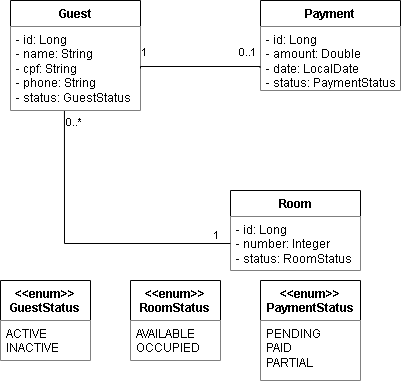

The diagram above was exported from draw.io. Its source (the exported page's mxGraphModel, read from the mxfile embedded in the PNG):
<mxGraphModel dx="868" dy="507" grid="1" gridSize="10" guides="1" tooltips="1" connect="1" arrows="1" fold="1" page="1" pageScale="1" pageWidth="827" pageHeight="1169" background="light-dark(#FFFFFF,#120101)" math="0" shadow="0">
  <root>
    <mxCell id="0" />
    <mxCell id="1" parent="0" />
    <mxCell id="YK0Ph2fcvaKXXKm6j3fM-6" parent="1" style="swimlane;fontStyle=1;align=center;verticalAlign=top;childLayout=stackLayout;horizontal=1;startSize=26;horizontalStack=0;resizeParent=1;resizeParentMax=0;resizeLast=0;collapsible=1;marginBottom=0;whiteSpace=wrap;html=1;" value="Guest" vertex="1">
      <mxGeometry height="110" width="130" x="40" y="40" as="geometry" />
    </mxCell>
    <mxCell id="YK0Ph2fcvaKXXKm6j3fM-7" parent="YK0Ph2fcvaKXXKm6j3fM-6" style="text;strokeColor=none;fillColor=default;align=left;verticalAlign=top;spacingLeft=4;spacingRight=4;overflow=hidden;rotatable=0;points=[[0,0.5],[1,0.5]];portConstraint=eastwest;whiteSpace=wrap;html=1;" value="- id: Long&lt;div&gt;- name: String&lt;/div&gt;&lt;div&gt;- cpf: String&lt;/div&gt;&lt;div&gt;- phone: String&lt;/div&gt;&lt;div&gt;- status: Guest&lt;span style=&quot;background-color: transparent; color: light-dark(rgb(0, 0, 0), rgb(255, 255, 255));&quot;&gt;Status&lt;/span&gt;&lt;/div&gt;" vertex="1">
      <mxGeometry height="84" width="130" y="26" as="geometry" />
    </mxCell>
    <mxCell id="YK0Ph2fcvaKXXKm6j3fM-15" parent="1" style="swimlane;fontStyle=1;align=center;verticalAlign=top;childLayout=stackLayout;horizontal=1;startSize=26;horizontalStack=0;resizeParent=1;resizeParentMax=0;resizeLast=0;collapsible=1;marginBottom=0;whiteSpace=wrap;html=1;" value="Payment" vertex="1">
      <mxGeometry height="90" width="140" x="290" y="40" as="geometry" />
    </mxCell>
    <mxCell id="YK0Ph2fcvaKXXKm6j3fM-16" parent="YK0Ph2fcvaKXXKm6j3fM-15" style="text;strokeColor=none;fillColor=default;align=left;verticalAlign=top;spacingLeft=4;spacingRight=4;overflow=hidden;rotatable=0;points=[[0,0.5],[1,0.5]];portConstraint=eastwest;whiteSpace=wrap;html=1;" value="- id: Long&lt;div&gt;- amount: Double&lt;/div&gt;&lt;div&gt;- date: LocalDate&lt;/div&gt;&lt;div&gt;- status: Payment&lt;span style=&quot;background-color: transparent; color: light-dark(rgb(0, 0, 0), rgb(255, 255, 255));&quot;&gt;Status&lt;/span&gt;&lt;/div&gt;" vertex="1">
      <mxGeometry height="64" width="140" y="26" as="geometry" />
    </mxCell>
    <mxCell id="YK0Ph2fcvaKXXKm6j3fM-17" parent="1" style="swimlane;fontStyle=1;align=center;verticalAlign=top;childLayout=stackLayout;horizontal=1;startSize=26;horizontalStack=0;resizeParent=1;resizeParentMax=0;resizeLast=0;collapsible=1;marginBottom=0;whiteSpace=wrap;html=1;" value="Room" vertex="1">
      <mxGeometry height="80" width="130" x="260" y="230" as="geometry" />
    </mxCell>
    <mxCell id="YK0Ph2fcvaKXXKm6j3fM-18" parent="YK0Ph2fcvaKXXKm6j3fM-17" style="text;strokeColor=none;fillColor=default;align=left;verticalAlign=top;spacingLeft=4;spacingRight=4;overflow=hidden;rotatable=0;points=[[0,0.5],[1,0.5]];portConstraint=eastwest;whiteSpace=wrap;html=1;" value="- id: Long&lt;div&gt;- number: Integer&lt;/div&gt;&lt;div&gt;- status: Room&lt;span style=&quot;background-color: transparent; color: light-dark(rgb(0, 0, 0), rgb(255, 255, 255));&quot;&gt;Status&lt;/span&gt;&lt;/div&gt;" vertex="1">
      <mxGeometry height="54" width="130" y="26" as="geometry" />
    </mxCell>
    <mxCell id="YK0Ph2fcvaKXXKm6j3fM-28" edge="1" parent="1" source="YK0Ph2fcvaKXXKm6j3fM-7" style="endArrow=none;html=1;edgeStyle=orthogonalEdgeStyle;rounded=0;entryX=0;entryY=0.5;entryDx=0;entryDy=0;exitX=0.415;exitY=1.006;exitDx=0;exitDy=0;exitPerimeter=0;" target="YK0Ph2fcvaKXXKm6j3fM-18" value="">
      <mxGeometry relative="1" as="geometry">
        <mxPoint x="80" y="269.71" as="sourcePoint" />
        <mxPoint x="240" y="269.71" as="targetPoint" />
      </mxGeometry>
    </mxCell>
    <mxCell id="YK0Ph2fcvaKXXKm6j3fM-29" connectable="0" parent="YK0Ph2fcvaKXXKm6j3fM-28" style="edgeLabel;resizable=0;html=1;align=left;verticalAlign=bottom;labelBackgroundColor=none;textShadow=0;" value="0..*" vertex="1">
      <mxGeometry relative="1" x="-1" as="geometry">
        <mxPoint y="20" as="offset" />
      </mxGeometry>
    </mxCell>
    <mxCell id="YK0Ph2fcvaKXXKm6j3fM-30" connectable="0" parent="YK0Ph2fcvaKXXKm6j3fM-28" style="edgeLabel;resizable=0;html=1;align=right;verticalAlign=bottom;labelBackgroundColor=none;" value="1" vertex="1">
      <mxGeometry relative="1" x="1" as="geometry">
        <mxPoint x="-10" as="offset" />
      </mxGeometry>
    </mxCell>
    <mxCell id="YK0Ph2fcvaKXXKm6j3fM-35" edge="1" parent="1" source="YK0Ph2fcvaKXXKm6j3fM-7" style="endArrow=none;html=1;edgeStyle=orthogonalEdgeStyle;rounded=0;exitX=1;exitY=0.5;exitDx=0;exitDy=0;entryX=-0.003;entryY=0.642;entryDx=0;entryDy=0;entryPerimeter=0;shadow=0;" target="YK0Ph2fcvaKXXKm6j3fM-16" value="">
      <mxGeometry relative="1" as="geometry">
        <Array as="points">
          <mxPoint x="170" y="106" />
          <mxPoint x="290" y="106" />
        </Array>
        <mxPoint x="180" y="180" as="sourcePoint" />
        <mxPoint x="280" y="106" as="targetPoint" />
      </mxGeometry>
    </mxCell>
    <mxCell id="YK0Ph2fcvaKXXKm6j3fM-36" connectable="0" parent="YK0Ph2fcvaKXXKm6j3fM-35" style="edgeLabel;resizable=0;html=1;align=left;verticalAlign=bottom;labelBackgroundColor=none;" value="1" vertex="1">
      <mxGeometry relative="1" x="-1" as="geometry">
        <mxPoint y="-8" as="offset" />
      </mxGeometry>
    </mxCell>
    <mxCell id="YK0Ph2fcvaKXXKm6j3fM-37" connectable="0" parent="YK0Ph2fcvaKXXKm6j3fM-35" style="edgeLabel;resizable=0;html=1;align=right;verticalAlign=bottom;labelBackgroundColor=none;" value="0..1" vertex="1">
      <mxGeometry relative="1" x="1" as="geometry">
        <mxPoint x="-2" y="-7" as="offset" />
      </mxGeometry>
    </mxCell>
    <mxCell id="YK0Ph2fcvaKXXKm6j3fM-45" parent="1" style="swimlane;fontStyle=1;align=center;verticalAlign=top;childLayout=stackLayout;horizontal=1;startSize=40;horizontalStack=0;resizeParent=1;resizeParentMax=0;resizeLast=0;collapsible=1;marginBottom=0;whiteSpace=wrap;html=1;" value="&amp;lt;&amp;lt;enum&amp;gt;&amp;gt; PaymentStatus" vertex="1">
      <mxGeometry height="100" width="100" x="290" y="320" as="geometry" />
    </mxCell>
    <mxCell id="YK0Ph2fcvaKXXKm6j3fM-46" parent="YK0Ph2fcvaKXXKm6j3fM-45" style="text;strokeColor=none;fillColor=default;align=left;verticalAlign=top;spacingLeft=4;spacingRight=4;overflow=hidden;rotatable=0;points=[[0,0.5],[1,0.5]];portConstraint=eastwest;whiteSpace=wrap;html=1;" value="PENDING&lt;div&gt;PAID&lt;/div&gt;&lt;div&gt;PARTIAL&lt;/div&gt;" vertex="1">
      <mxGeometry height="60" width="100" y="40" as="geometry" />
    </mxCell>
    <mxCell id="YK0Ph2fcvaKXXKm6j3fM-47" parent="1" style="swimlane;fontStyle=1;align=center;verticalAlign=top;childLayout=stackLayout;horizontal=1;startSize=40;horizontalStack=0;resizeParent=1;resizeParentMax=0;resizeLast=0;collapsible=1;marginBottom=0;whiteSpace=wrap;html=1;" value="&amp;lt;&amp;lt;enum&amp;gt;&amp;gt; GuestStatus" vertex="1">
      <mxGeometry height="80" width="90" x="30" y="320" as="geometry" />
    </mxCell>
    <mxCell id="YK0Ph2fcvaKXXKm6j3fM-48" parent="YK0Ph2fcvaKXXKm6j3fM-47" style="text;strokeColor=none;fillColor=default;align=left;verticalAlign=top;spacingLeft=4;spacingRight=4;overflow=hidden;rotatable=0;points=[[0,0.5],[1,0.5]];portConstraint=eastwest;whiteSpace=wrap;html=1;" value="ACTIVE&lt;div&gt;INACTIVE&lt;/div&gt;" vertex="1">
      <mxGeometry height="40" width="90" y="40" as="geometry" />
    </mxCell>
    <mxCell id="YK0Ph2fcvaKXXKm6j3fM-49" parent="1" style="swimlane;fontStyle=1;align=center;verticalAlign=top;childLayout=stackLayout;horizontal=1;startSize=40;horizontalStack=0;resizeParent=1;resizeParentMax=0;resizeLast=0;collapsible=1;marginBottom=0;whiteSpace=wrap;html=1;" value="&amp;lt;&amp;lt;enum&amp;gt;&amp;gt; RoomStatus" vertex="1">
      <mxGeometry height="80" width="90" x="160" y="320" as="geometry" />
    </mxCell>
    <mxCell id="YK0Ph2fcvaKXXKm6j3fM-50" parent="YK0Ph2fcvaKXXKm6j3fM-49" style="text;strokeColor=none;fillColor=default;align=left;verticalAlign=top;spacingLeft=4;spacingRight=4;overflow=hidden;rotatable=0;points=[[0,0.5],[1,0.5]];portConstraint=eastwest;whiteSpace=wrap;html=1;" value="AVAILABLE&lt;div&gt;OCCUPIED&lt;/div&gt;" vertex="1">
      <mxGeometry height="40" width="90" y="40" as="geometry" />
    </mxCell>
  </root>
</mxGraphModel>